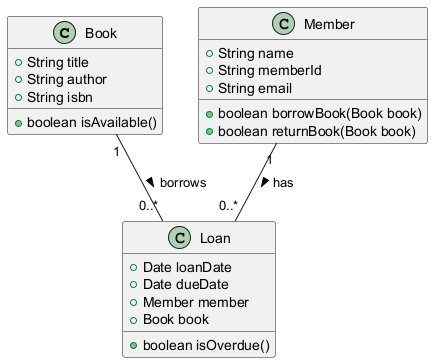

The diagram above was rendered by PlantUML. Its source (embedded in the PNG):
@startuml
class Book {
    +String title
    +String author
    +String isbn
    +boolean isAvailable()
}

class Member {
    +String name
    +String memberId
    +String email
    +boolean borrowBook(Book book)
    +boolean returnBook(Book book)
}

class Loan {
    +Date loanDate
    +Date dueDate
    +Member member
    +Book book
    +boolean isOverdue()
}

Book "1" -- "0..*" Loan : borrows >
Member "1" -- "0..*" Loan : has >
@enduml